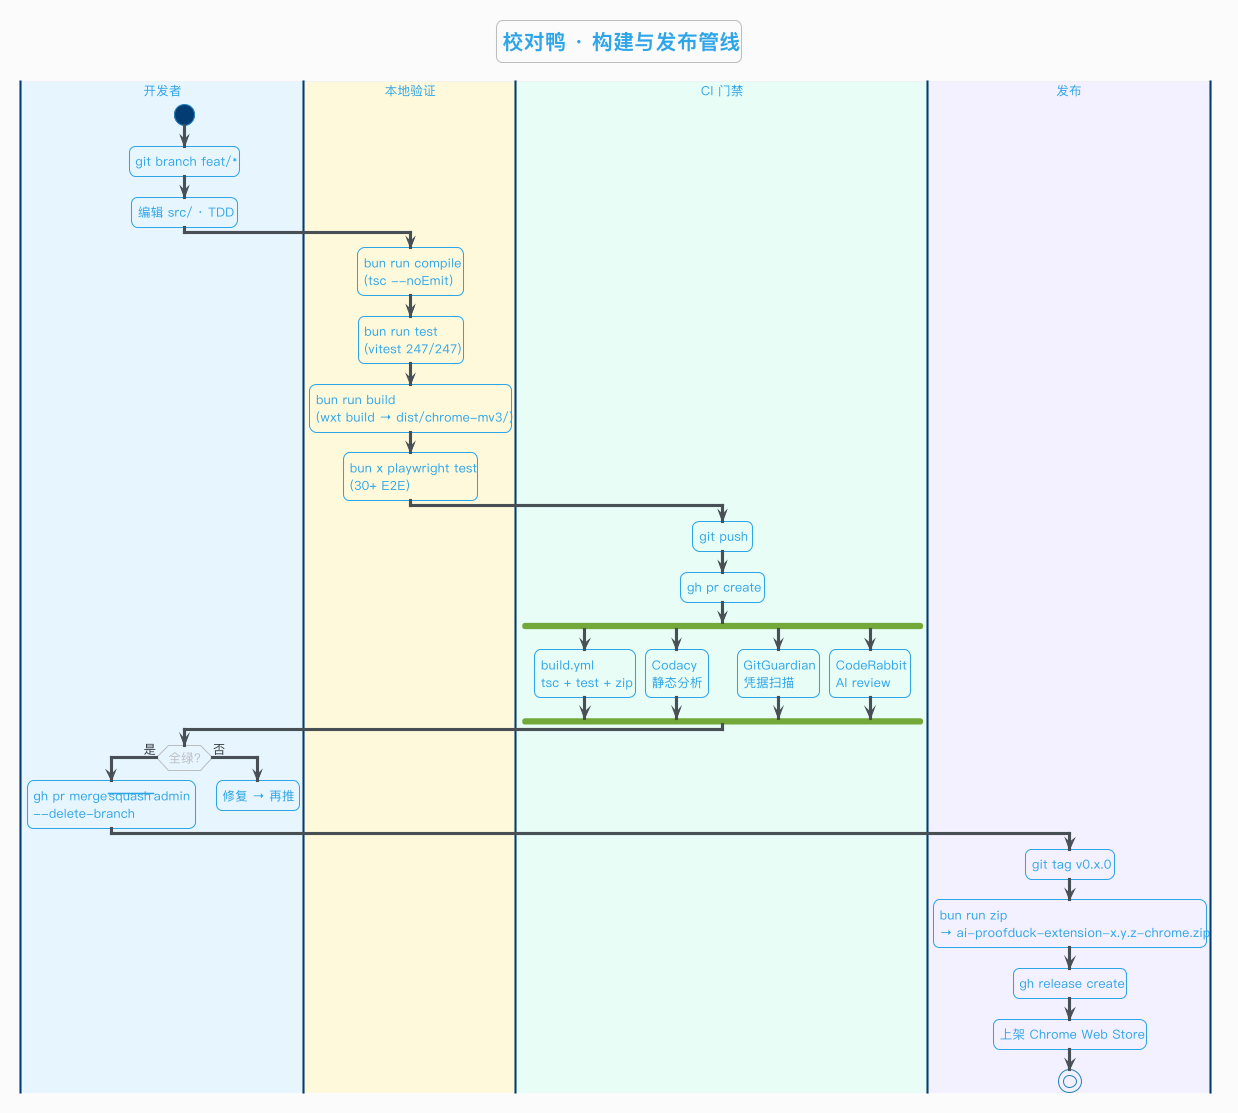

The diagram above was rendered by PlantUML. Its source (embedded in the PNG):
@startuml
skinparamlocked dpi 160
!theme cerulean-outline
skinparam backgroundColor #FAFAFA
skinparam roundCorner 12
skinparam defaultFontName "PingFang SC"
skinparam ArrowColor #495057
title 校对鸭 · 构建与发布管线

|#e7f5ff|开发者|
start
:git branch feat/*;
:编辑 src/ · TDD;

|#fff9db|本地验证|
:bun run compile\n(tsc --noEmit); <<#fff9db>>
:bun run test\n(vitest 247/247); <<#fff9db>>
:bun run build\n(wxt build → dist/chrome-mv3/); <<#fff9db>>
:bun x playwright test\n(30+ E2E); <<#fff9db>>

|#e6fcf5|CI 门禁|
:git push;
:gh pr create;
fork
  :build.yml\ntsc + test + zip; <<#e6fcf5>>
fork again
  :Codacy\n静态分析; <<#e6fcf5>>
fork again
  :GitGuardian\n凭据扫描; <<#e6fcf5>>
fork again
  :CodeRabbit\nAI review; <<#e6fcf5>>
end fork

|#e7f5ff|开发者|
if (全绿?) then (是)
  :gh pr merge --squash --admin\n--delete-branch;
else (否)
  :修复 → 再推;
  detach
endif

|#f3f0ff|发布|
:git tag v0.x.0; <<#f3f0ff>>
:bun run zip\n→ ai-proofduck-extension-x.y.z-chrome.zip; <<#f3f0ff>>
:gh release create; <<#f3f0ff>>
:上架 Chrome Web Store; <<#f3f0ff>>
stop

@enduml